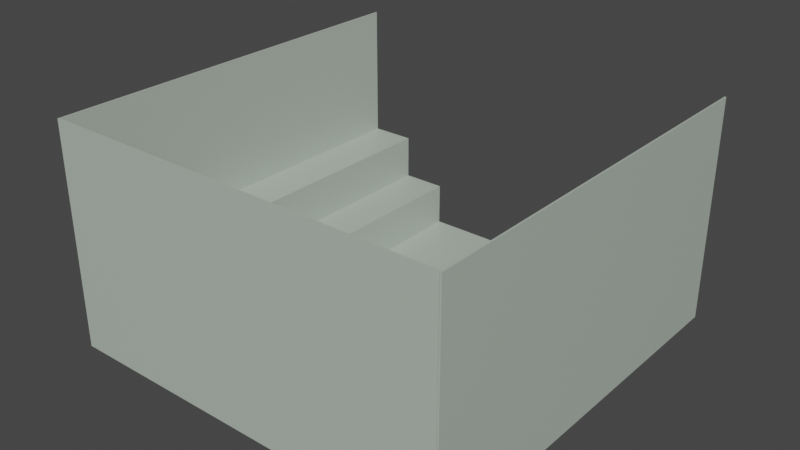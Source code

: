 # Source: World.blend  (saved by Blender 2.93.21; exported with 4.5.12 LTS)
import bpy
from mathutils import Matrix  # noqa: F401  (used for matrix-valued properties, if any)

bpy.ops.wm.read_factory_settings(use_empty=True)
scene = bpy.context.scene
scene.name = 'Scene'

# ---- collections
col_collection = bpy.data.collections.new('Collection'); scene.collection.children.link(col_collection)

# ---- materials (node trees are filled in below, after node groups)
mat_material = bpy.data.materials.new('Material')
mat_material.alpha_threshold = 0.0
mat_material.use_transparent_shadow = False
mat_material.line_color = (0.0, 0.0, 0.0, 1.0)

# ---- material node trees
mat_material.use_nodes = True; mat_material.node_tree.nodes.clear()
_N = mat_material.node_tree.nodes; _L = mat_material.node_tree.links
n0 = _N.new('ShaderNodeOutputMaterial'); n0.name = 'Material Output'; n0.location = (300, 300)
n1 = _N.new('ShaderNodeBsdfPrincipled'); n1.name = 'Principled BSDF'; n1.location = (10, 300)
n1.distribution = 'GGX'
n1.subsurface_method = 'BURLEY'
n1.inputs[0].default_value = (0.4621, 0.5333, 0.4621, 1.0)
n1.inputs[2].default_value = 0.4
n1.inputs[3].default_value = 1.45
n1.inputs[27].default_value = (0.0, 0.0, 0.0, 1.0)
n1.inputs[28].default_value = 1.0
_L.new(n1.outputs[0], n0.inputs[0])
n0.is_active_output = True

# ---- world
world_world = bpy.data.worlds.new('World'); scene.world = world_world
world_world.use_nodes = True; world_world.node_tree.nodes.clear()
_N = world_world.node_tree.nodes; _L = world_world.node_tree.links
n0 = _N.new('ShaderNodeOutputWorld'); n0.name = 'World Output'; n0.location = (300, 300)
n1 = _N.new('ShaderNodeBackground'); n1.name = 'Background'; n1.location = (10, 300)
n1.inputs[0].default_value = (0.05088, 0.05088, 0.05088, 1.0)
_L.new(n1.outputs[0], n0.inputs[0])
n0.is_active_output = True
world_world.color = (0.05088, 0.05088, 0.05088)
world_world.use_sun_shadow = False
world_world.sun_shadow_jitter_overblur = 0.0

# ---- meshes
me_cube = bpy.data.meshes.new('Cube')
me_cube.from_pydata([(1.0, 1.0, 1.0), (1.0, 1.0, -1.0), (1.0, -16.77, 1.0), (1.0, -16.77, -1.0), (-1.0, 1.0, 1.0), (-1.0, 1.0, -1.0), (-1.0, -16.77, 1.0), (-1.0, -16.77, -1.0)], [], [(0, 4, 6, 2), (3, 2, 6, 7), (7, 6, 4, 5), (5, 1, 3, 7), (1, 0, 2, 3), (5, 4, 0, 1)])
_uv = me_cube.uv_layers.new(name='UVMap')
_uv.uv.foreach_set('vector', [0.625, 0.5, 0.875, 0.5, 0.875, 0.75, 0.625, 0.75, 0.375, 0.75, 0.625, 0.75, 0.625, 1.0, 0.375, 1.0, 0.375, 0.0, 0.625, 0.0, 0.625, 0.25, 0.375, 0.25, 0.125, 0.5, 0.375, 0.5, 0.375, 0.75, 0.125, 0.75, 0.375, 0.5, 0.625, 0.5, 0.625, 0.75, 0.375, 0.75, 0.375, 0.25, 0.625, 0.25, 0.625, 0.5, 0.375, 0.5])
me_cube.materials.append(mat_material)
me_cube.use_remesh_preserve_volume = False
me_cube.use_remesh_preserve_attributes = False
me_cube.use_mirror_vertex_groups = False
me_cube.update()
me_cube_001 = bpy.data.meshes.new('Cube.001')
me_cube_001.from_pydata([(1.0, 1.0, 1.0), (1.0, 1.0, -1.0), (1.0, -16.77, 1.0), (1.0, -16.77, -1.0), (-1.0, 1.0, 1.0), (-1.0, 1.0, -1.0), (-1.0, -16.77, 1.0), (-1.0, -16.77, -1.0)], [], [(0, 4, 6, 2), (3, 2, 6, 7), (7, 6, 4, 5), (5, 1, 3, 7), (1, 0, 2, 3), (5, 4, 0, 1)])
_uv = me_cube_001.uv_layers.new(name='UVMap')
_uv.uv.foreach_set('vector', [0.625, 0.5, 0.875, 0.5, 0.875, 0.75, 0.625, 0.75, 0.375, 0.75, 0.625, 0.75, 0.625, 1.0, 0.375, 1.0, 0.375, 0.0, 0.625, 0.0, 0.625, 0.25, 0.375, 0.25, 0.125, 0.5, 0.375, 0.5, 0.375, 0.75, 0.125, 0.75, 0.375, 0.5, 0.625, 0.5, 0.625, 0.75, 0.375, 0.75, 0.375, 0.25, 0.625, 0.25, 0.625, 0.5, 0.375, 0.5])
me_cube_001.materials.append(mat_material)
me_cube_001.use_remesh_preserve_volume = False
me_cube_001.use_remesh_preserve_attributes = False
me_cube_001.use_mirror_vertex_groups = False
me_cube_001.update()
me_cube_002 = bpy.data.meshes.new('Cube.002')
me_cube_002.from_pydata([(1.0, 1.0, 1.0), (1.0, 1.0, -1.0), (1.0, -16.77, 1.0), (1.0, -16.77, -1.0), (-1.0, 1.0, 1.0), (-1.0, 1.0, -1.0), (-1.0, -16.77, 1.0), (-1.0, -16.77, -1.0)], [], [(0, 4, 6, 2), (3, 2, 6, 7), (7, 6, 4, 5), (5, 1, 3, 7), (1, 0, 2, 3), (5, 4, 0, 1)])
_uv = me_cube_002.uv_layers.new(name='UVMap')
_uv.uv.foreach_set('vector', [0.625, 0.5, 0.875, 0.5, 0.875, 0.75, 0.625, 0.75, 0.375, 0.75, 0.625, 0.75, 0.625, 1.0, 0.375, 1.0, 0.375, 0.0, 0.625, 0.0, 0.625, 0.25, 0.375, 0.25, 0.125, 0.5, 0.375, 0.5, 0.375, 0.75, 0.125, 0.75, 0.375, 0.5, 0.625, 0.5, 0.625, 0.75, 0.375, 0.75, 0.375, 0.25, 0.625, 0.25, 0.625, 0.5, 0.375, 0.5])
me_cube_002.materials.append(mat_material)
me_cube_002.use_remesh_preserve_volume = False
me_cube_002.use_remesh_preserve_attributes = False
me_cube_002.use_mirror_vertex_groups = False
me_cube_002.update()
me_floor = bpy.data.meshes.new('Floor')
me_floor.from_pydata([(4.896, 8.887, 0.03452), (4.896, 8.887, -0.03452), (4.896, -8.887, 0.03452), (4.896, -8.887, -0.03452), (-4.896, 8.887, 0.03452), (-4.896, 8.887, -0.03452), (-4.896, -8.887, 0.03452), (-4.896, -8.887, -0.03452)], [], [(0, 4, 6, 2), (3, 2, 6, 7), (7, 6, 4, 5), (5, 1, 3, 7), (1, 0, 2, 3), (5, 4, 0, 1)])
_uv = me_floor.uv_layers.new(name='UVMap')
_uv.uv.foreach_set('vector', [0.625, 0.5, 0.875, 0.5, 0.875, 0.75, 0.625, 0.75, 0.375, 0.75, 0.625, 0.75, 0.625, 1.0, 0.375, 1.0, 0.375, 0.0, 0.625, 0.0, 0.625, 0.25, 0.375, 0.25, 0.125, 0.5, 0.375, 0.5, 0.375, 0.75, 0.125, 0.75, 0.375, 0.5, 0.625, 0.5, 0.625, 0.75, 0.375, 0.75, 0.375, 0.25, 0.625, 0.25, 0.625, 0.5, 0.375, 0.5])
me_floor.materials.append(mat_material)
me_floor.use_remesh_preserve_volume = False
me_floor.use_remesh_preserve_attributes = False
me_floor.use_mirror_vertex_groups = False
me_floor.update()
me_cube_006 = bpy.data.meshes.new('Cube.006')
me_cube_006.from_pydata([(1.0, 1.0, 1.0), (1.0, 1.0, -1.0), (1.0, -16.77, 1.0), (1.0, -16.77, -1.0), (-1.0, 1.0, 1.0), (-1.0, 1.0, -1.0), (-1.0, -16.77, 1.0), (-1.0, -16.77, -1.0)], [], [(0, 4, 6, 2), (3, 2, 6, 7), (7, 6, 4, 5), (5, 1, 3, 7), (1, 0, 2, 3), (5, 4, 0, 1)])
_uv = me_cube_006.uv_layers.new(name='UVMap')
_uv.uv.foreach_set('vector', [0.625, 0.5, 0.875, 0.5, 0.875, 0.75, 0.625, 0.75, 0.375, 0.75, 0.625, 0.75, 0.625, 1.0, 0.375, 1.0, 0.375, 0.0, 0.625, 0.0, 0.625, 0.25, 0.375, 0.25, 0.125, 0.5, 0.375, 0.5, 0.375, 0.75, 0.125, 0.75, 0.375, 0.5, 0.625, 0.5, 0.625, 0.75, 0.375, 0.75, 0.375, 0.25, 0.625, 0.25, 0.625, 0.5, 0.375, 0.5])
me_cube_006.materials.append(mat_material)
me_cube_006.use_remesh_preserve_volume = False
me_cube_006.use_remesh_preserve_attributes = False
me_cube_006.use_mirror_vertex_groups = False
me_cube_006.update()
me_cube_005 = bpy.data.meshes.new('Cube.005')
me_cube_005.from_pydata([(1.0, 1.0, 1.0), (1.0, 1.0, -1.0), (1.0, -16.77, 1.0), (1.0, -16.77, -1.0), (-1.0, 1.0, 1.0), (-1.0, 1.0, -1.0), (-1.0, -16.77, 1.0), (-1.0, -16.77, -1.0)], [], [(0, 4, 6, 2), (3, 2, 6, 7), (7, 6, 4, 5), (5, 1, 3, 7), (1, 0, 2, 3), (5, 4, 0, 1)])
_uv = me_cube_005.uv_layers.new(name='UVMap')
_uv.uv.foreach_set('vector', [0.625, 0.5, 0.875, 0.5, 0.875, 0.75, 0.625, 0.75, 0.375, 0.75, 0.625, 0.75, 0.625, 1.0, 0.375, 1.0, 0.375, 0.0, 0.625, 0.0, 0.625, 0.25, 0.375, 0.25, 0.125, 0.5, 0.375, 0.5, 0.375, 0.75, 0.125, 0.75, 0.375, 0.5, 0.625, 0.5, 0.625, 0.75, 0.375, 0.75, 0.375, 0.25, 0.625, 0.25, 0.625, 0.5, 0.375, 0.5])
me_cube_005.materials.append(mat_material)
me_cube_005.use_remesh_preserve_volume = False
me_cube_005.use_remesh_preserve_attributes = False
me_cube_005.use_mirror_vertex_groups = False
me_cube_005.update()
me_cube_004 = bpy.data.meshes.new('Cube.004')
me_cube_004.from_pydata([(1.0, 1.0, 1.0), (1.0, 1.0, -1.0), (1.0, -16.77, 1.0), (1.0, -16.77, -1.0), (-1.0, 1.0, 1.0), (-1.0, 1.0, -1.0), (-1.0, -16.77, 1.0), (-1.0, -16.77, -1.0)], [], [(0, 4, 6, 2), (3, 2, 6, 7), (7, 6, 4, 5), (5, 1, 3, 7), (1, 0, 2, 3), (5, 4, 0, 1)])
_uv = me_cube_004.uv_layers.new(name='UVMap')
_uv.uv.foreach_set('vector', [0.625, 0.5, 0.875, 0.5, 0.875, 0.75, 0.625, 0.75, 0.375, 0.75, 0.625, 0.75, 0.625, 1.0, 0.375, 1.0, 0.375, 0.0, 0.625, 0.0, 0.625, 0.25, 0.375, 0.25, 0.125, 0.5, 0.375, 0.5, 0.375, 0.75, 0.125, 0.75, 0.375, 0.5, 0.625, 0.5, 0.625, 0.75, 0.375, 0.75, 0.375, 0.25, 0.625, 0.25, 0.625, 0.5, 0.375, 0.5])
me_cube_004.materials.append(mat_material)
me_cube_004.use_remesh_preserve_volume = False
me_cube_004.use_remesh_preserve_attributes = False
me_cube_004.use_mirror_vertex_groups = False
me_cube_004.update()
me_cube_009 = bpy.data.meshes.new('Cube.009')
me_cube_009.from_pydata([(1.0, 1.0, 1.0), (1.0, 1.0, -1.0), (1.0, -16.77, 1.0), (1.0, -16.77, -1.0), (-1.0, 1.0, 1.0), (-1.0, 1.0, -1.0), (-1.0, -16.77, 1.0), (-1.0, -16.77, -1.0)], [], [(0, 4, 6, 2), (3, 2, 6, 7), (7, 6, 4, 5), (5, 1, 3, 7), (1, 0, 2, 3), (5, 4, 0, 1)])
_uv = me_cube_009.uv_layers.new(name='UVMap')
_uv.uv.foreach_set('vector', [0.625, 0.5, 0.875, 0.5, 0.875, 0.75, 0.625, 0.75, 0.375, 0.75, 0.625, 0.75, 0.625, 1.0, 0.375, 1.0, 0.375, 0.0, 0.625, 0.0, 0.625, 0.25, 0.375, 0.25, 0.125, 0.5, 0.375, 0.5, 0.375, 0.75, 0.125, 0.75, 0.375, 0.5, 0.625, 0.5, 0.625, 0.75, 0.375, 0.75, 0.375, 0.25, 0.625, 0.25, 0.625, 0.5, 0.375, 0.5])
me_cube_009.materials.append(mat_material)
me_cube_009.use_remesh_preserve_volume = False
me_cube_009.use_remesh_preserve_attributes = False
me_cube_009.use_mirror_vertex_groups = False
me_cube_009.update()
me_cube_007 = bpy.data.meshes.new('Cube.007')
me_cube_007.from_pydata([(1.0, 1.0, 1.0), (1.0, 1.0, -1.0), (1.0, -16.77, 1.0), (1.0, -16.77, -1.0), (-1.0, 1.0, 1.0), (-1.0, 1.0, -1.0), (-1.0, -16.77, 1.0), (-1.0, -16.77, -1.0)], [], [(0, 4, 6, 2), (3, 2, 6, 7), (7, 6, 4, 5), (5, 1, 3, 7), (1, 0, 2, 3), (5, 4, 0, 1)])
_uv = me_cube_007.uv_layers.new(name='UVMap')
_uv.uv.foreach_set('vector', [0.625, 0.5, 0.875, 0.5, 0.875, 0.75, 0.625, 0.75, 0.375, 0.75, 0.625, 0.75, 0.625, 1.0, 0.375, 1.0, 0.375, 0.0, 0.625, 0.0, 0.625, 0.25, 0.375, 0.25, 0.125, 0.5, 0.375, 0.5, 0.375, 0.75, 0.125, 0.75, 0.375, 0.5, 0.625, 0.5, 0.625, 0.75, 0.375, 0.75, 0.375, 0.25, 0.625, 0.25, 0.625, 0.5, 0.375, 0.5])
me_cube_007.materials.append(mat_material)
me_cube_007.use_remesh_preserve_volume = False
me_cube_007.use_remesh_preserve_attributes = False
me_cube_007.use_mirror_vertex_groups = False
me_cube_007.update()
me_cube_010 = bpy.data.meshes.new('Cube.010')
me_cube_010.from_pydata([(1.0, 1.0, 1.0), (1.0, 1.0, -1.0), (1.0, -16.77, 1.0), (1.0, -16.77, -1.0), (-1.0, 1.0, 1.0), (-1.0, 1.0, -1.0), (-1.0, -16.77, 1.0), (-1.0, -16.77, -1.0)], [], [(0, 4, 6, 2), (3, 2, 6, 7), (7, 6, 4, 5), (5, 1, 3, 7), (1, 0, 2, 3), (5, 4, 0, 1)])
_uv = me_cube_010.uv_layers.new(name='UVMap')
_uv.uv.foreach_set('vector', [0.625, 0.5, 0.875, 0.5, 0.875, 0.75, 0.625, 0.75, 0.375, 0.75, 0.625, 0.75, 0.625, 1.0, 0.375, 1.0, 0.375, 0.0, 0.625, 0.0, 0.625, 0.25, 0.375, 0.25, 0.125, 0.5, 0.375, 0.5, 0.375, 0.75, 0.125, 0.75, 0.375, 0.5, 0.625, 0.5, 0.625, 0.75, 0.375, 0.75, 0.375, 0.25, 0.625, 0.25, 0.625, 0.5, 0.375, 0.5])
me_cube_010.materials.append(mat_material)
me_cube_010.use_remesh_preserve_volume = False
me_cube_010.use_remesh_preserve_attributes = False
me_cube_010.use_mirror_vertex_groups = False
me_cube_010.update()
me_cube_011 = bpy.data.meshes.new('Cube.011')
me_cube_011.from_pydata([(5.0, -6.815, -0.931), (5.0, -6.815, -1.0), (5.0, -16.77, -0.931), (5.0, -16.77, -1.0), (-12.76, -6.815, -0.931), (-12.76, -6.815, -1.0), (-12.76, -16.77, -0.931), (-12.76, -16.77, -1.0)], [], [(0, 4, 6, 2), (3, 2, 6, 7), (7, 6, 4, 5), (5, 1, 3, 7), (1, 0, 2, 3), (5, 4, 0, 1)])
_uv = me_cube_011.uv_layers.new(name='UVMap')
_uv.uv.foreach_set('vector', [0.625, 0.5, 0.875, 0.5, 0.875, 0.75, 0.625, 0.75, 0.375, 0.75, 0.625, 0.75, 0.625, 1.0, 0.375, 1.0, 0.375, 0.0, 0.625, 0.0, 0.625, 0.25, 0.375, 0.25, 0.125, 0.5, 0.375, 0.5, 0.375, 0.75, 0.125, 0.75, 0.375, 0.5, 0.625, 0.5, 0.625, 0.75, 0.375, 0.75, 0.375, 0.25, 0.625, 0.25, 0.625, 0.5, 0.375, 0.5])
me_cube_011.materials.append(mat_material)
me_cube_011.use_remesh_preserve_volume = False
me_cube_011.use_remesh_preserve_attributes = False
me_cube_011.use_mirror_vertex_groups = False
me_cube_011.update()
me_cube_012 = bpy.data.meshes.new('Cube.012')
me_cube_012.from_pydata([(4.988, -6.815, -0.931), (4.988, -6.815, -1.0), (4.988, -16.77, -0.931), (4.988, -16.77, -1.0), (-12.86, -6.815, -0.9398), (-12.86, -6.815, -1.009), (-12.86, -16.77, -0.9398), (-12.86, -16.77, -1.009)], [], [(0, 4, 6, 2), (3, 2, 6, 7), (7, 6, 4, 5), (5, 1, 3, 7), (1, 0, 2, 3), (5, 4, 0, 1)])
_uv = me_cube_012.uv_layers.new(name='UVMap')
_uv.uv.foreach_set('vector', [0.625, 0.5, 0.875, 0.5, 0.875, 0.75, 0.625, 0.75, 0.375, 0.75, 0.625, 0.75, 0.625, 1.0, 0.375, 1.0, 0.375, 0.0, 0.625, 0.0, 0.625, 0.25, 0.375, 0.25, 0.125, 0.5, 0.375, 0.5, 0.375, 0.75, 0.125, 0.75, 0.375, 0.5, 0.625, 0.5, 0.625, 0.75, 0.375, 0.75, 0.375, 0.25, 0.625, 0.25, 0.625, 0.5, 0.375, 0.5])
me_cube_012.materials.append(mat_material)
me_cube_012.use_remesh_preserve_volume = False
me_cube_012.use_remesh_preserve_attributes = False
me_cube_012.use_mirror_vertex_groups = False
me_cube_012.update()
me_cube_013 = bpy.data.meshes.new('Cube.013')
me_cube_013.from_pydata([(5.0, -6.815, -0.931), (5.0, -6.815, -1.0), (5.0, -16.77, -0.931), (5.0, -16.77, -1.0), (-12.86, -6.815, -0.9398), (-12.86, -6.815, -1.009), (-12.86, -16.77, -0.9398), (-12.86, -16.77, -1.009)], [], [(0, 4, 6, 2), (3, 2, 6, 7), (7, 6, 4, 5), (5, 1, 3, 7), (1, 0, 2, 3), (5, 4, 0, 1)])
_uv = me_cube_013.uv_layers.new(name='UVMap')
_uv.uv.foreach_set('vector', [0.625, 0.5, 0.875, 0.5, 0.875, 0.75, 0.625, 0.75, 0.375, 0.75, 0.625, 0.75, 0.625, 1.0, 0.375, 1.0, 0.375, 0.0, 0.625, 0.0, 0.625, 0.25, 0.375, 0.25, 0.125, 0.5, 0.375, 0.5, 0.375, 0.75, 0.125, 0.75, 0.375, 0.5, 0.625, 0.5, 0.625, 0.75, 0.375, 0.75, 0.375, 0.25, 0.625, 0.25, 0.625, 0.5, 0.375, 0.5])
me_cube_013.materials.append(mat_material)
me_cube_013.use_remesh_preserve_volume = False
me_cube_013.use_remesh_preserve_attributes = False
me_cube_013.use_mirror_vertex_groups = False
me_cube_013.update()

# ---- objects
ob_leftinsidebench = bpy.data.objects.new('LeftInsideBench', me_cube)
ob_leftlowerbench = bpy.data.objects.new('LeftLowerBench', me_cube_001)
ob_leftupperbench = bpy.data.objects.new('LeftUpperBench', me_cube_002)
ob_floor = bpy.data.objects.new('Floor', me_floor)
ob_rightlowerbench = bpy.data.objects.new('RightLowerBench', me_cube_006)
ob_rightinsidebench = bpy.data.objects.new('RightInsideBench', me_cube_005)
ob_rightupperbench = bpy.data.objects.new('RightUpperBench', me_cube_004)
ob_backinsidebench = bpy.data.objects.new('BackInsideBench', me_cube_009)
ob_backupperbench = bpy.data.objects.new('BackUpperBench', me_cube_007)
ob_backlowerbench = bpy.data.objects.new('BackLowerBench', me_cube_010)
ob_backwall = bpy.data.objects.new('BackWall', me_cube_011)
ob_leftwall = bpy.data.objects.new('LeftWall', me_cube_012)
ob_rightwall = bpy.data.objects.new('RightWall', me_cube_013)

# ---- transforms, parenting, visibility, modifiers, constraints
ob_leftinsidebench.parent = ob_floor
ob_leftinsidebench.matrix_parent_inverse = Matrix(((4.903, -0.0, 0.0, 3.896), (-0.0, 4.903, -0.0, 7.887), (-0.0, -0.0, 4.903, 0.9655), (-0.0, 0.0, -0.0, 1.0)))
ob_leftinsidebench.location = (0.8122, 0.0, 0.0)
ob_leftinsidebench.scale = (0.204, 0.204, 0.204)
ob_leftinsidebench.lock_rotations_4d = False
ob_leftinsidebench.empty_display_type = 'ARROWS'
ob_leftinsidebench.lineart.crease_threshold = 0.0
ob_leftlowerbench.parent = ob_floor
ob_leftlowerbench.matrix_parent_inverse = Matrix(((4.903, -0.0, 0.0, 3.896), (-0.0, 4.903, -0.0, 7.887), (-0.0, -0.0, 4.903, 0.9655), (-0.0, 0.0, -0.0, 1.0)))
ob_leftlowerbench.location = (0.4032, 0.0, 0.0)
ob_leftlowerbench.scale = (0.204, 0.204, 0.204)
ob_leftlowerbench.lock_rotations_4d = False
ob_leftlowerbench.empty_display_type = 'ARROWS'
ob_leftlowerbench.lineart.crease_threshold = 0.0
ob_leftupperbench.parent = ob_floor
ob_leftupperbench.matrix_parent_inverse = Matrix(((4.903, -0.0, 0.0, 3.896), (-0.0, 4.903, -0.0, 7.887), (-0.0, -0.0, 4.903, 0.9655), (-0.0, 0.0, -0.0, 1.0)))
ob_leftupperbench.location = (0.8122, 0.0, 0.408)
ob_leftupperbench.scale = (0.204, 0.204, 0.204)
ob_leftupperbench.lock_rotations_4d = False
ob_leftupperbench.empty_display_type = 'ARROWS'
ob_leftupperbench.lineart.crease_threshold = 0.0
ob_floor.location = (0.0, 0.0, 0.0)
ob_floor.scale = (0.204, 0.204, 0.204)
ob_floor.lock_rotations_4d = False
ob_floor.empty_display_type = 'ARROWS'
ob_floor.lineart.crease_threshold = 0.0
ob_rightlowerbench.parent = ob_floor
ob_rightlowerbench.matrix_parent_inverse = Matrix(((4.903, -0.0, 0.0, 3.896), (-0.0, 4.903, -0.0, 7.887), (-0.0, -0.0, 4.903, 0.9655), (-0.0, 0.0, -0.0, 1.0)))
ob_rightlowerbench.location = (-1.994, 0.0, 0.0)
ob_rightlowerbench.scale = (0.204, 0.204, 0.204)
ob_rightlowerbench.lock_rotations_4d = False
ob_rightlowerbench.empty_display_type = 'ARROWS'
ob_rightlowerbench.lineart.crease_threshold = 0.0
ob_rightinsidebench.parent = ob_floor
ob_rightinsidebench.matrix_parent_inverse = Matrix(((4.903, -0.0, 0.0, 3.896), (-0.0, 4.903, -0.0, 7.887), (-0.0, -0.0, 4.903, 0.9655), (-0.0, 0.0, -0.0, 1.0)))
ob_rightinsidebench.location = (-2.403, 0.0, 0.0)
ob_rightinsidebench.scale = (0.204, 0.204, 0.204)
ob_rightinsidebench.lock_rotations_4d = False
ob_rightinsidebench.empty_display_type = 'ARROWS'
ob_rightinsidebench.lineart.crease_threshold = 0.0
ob_rightupperbench.parent = ob_floor
ob_rightupperbench.matrix_parent_inverse = Matrix(((4.903, -0.0, 0.0, 3.896), (-0.0, 4.903, -0.0, 7.887), (-0.0, -0.0, 4.903, 0.9655), (-0.0, 0.0, -0.0, 1.0)))
ob_rightupperbench.location = (-2.401, 0.0, 0.408)
ob_rightupperbench.scale = (0.204, 0.204, 0.204)
ob_rightupperbench.lock_rotations_4d = False
ob_rightupperbench.empty_display_type = 'ARROWS'
ob_rightupperbench.lineart.crease_threshold = 0.0
ob_backinsidebench.parent = ob_floor
ob_backinsidebench.matrix_parent_inverse = Matrix(((4.903, -0.0, 0.0, 3.896), (-0.0, 4.903, -0.0, 7.887), (-0.0, -0.0, 4.903, 0.9655), (-0.0, 0.0, -0.0, 1.0)))
ob_backinsidebench.location = (-2.4, -3.219, 0.0)
ob_backinsidebench.rotation_euler = (0.0, -0.0, 1.571)
ob_backinsidebench.scale = (0.204, 0.204, 0.204)
ob_backinsidebench.lock_rotations_4d = False
ob_backinsidebench.empty_display_type = 'ARROWS'
ob_backinsidebench.lineart.crease_threshold = 0.0
ob_backupperbench.parent = ob_floor
ob_backupperbench.matrix_parent_inverse = Matrix(((4.903, -0.0, 0.0, 3.896), (-0.0, 4.903, -0.0, 7.887), (-0.0, -0.0, 4.903, 0.9655), (-0.0, 0.0, -0.0, 1.0)))
ob_backupperbench.location = (-2.4, -3.219, 0.408)
ob_backupperbench.rotation_euler = (0.0, -0.0, 1.571)
ob_backupperbench.scale = (0.204, 0.204, 0.204)
ob_backupperbench.lock_rotations_4d = False
ob_backupperbench.empty_display_type = 'ARROWS'
ob_backupperbench.lineart.crease_threshold = 0.0
ob_backlowerbench.parent = ob_floor
ob_backlowerbench.matrix_parent_inverse = Matrix(((4.903, -0.0, 0.0, 3.896), (-0.0, 4.903, -0.0, 7.887), (-0.0, -0.0, 4.903, 0.9655), (-0.0, 0.0, -0.0, 1.0)))
ob_backlowerbench.location = (-2.4, -2.815, 0.0)
ob_backlowerbench.rotation_euler = (0.0, -0.0, 1.571)
ob_backlowerbench.scale = (0.204, 0.204, 0.204)
ob_backlowerbench.lock_rotations_4d = False
ob_backlowerbench.empty_display_type = 'ARROWS'
ob_backlowerbench.lineart.crease_threshold = 0.0
ob_backwall.parent = ob_floor
ob_backwall.matrix_parent_inverse = Matrix(((4.903, -0.0, 0.0, 3.896), (-0.0, 4.903, -0.0, 7.887), (-0.0, -0.0, 4.903, 0.9655), (-0.0, 0.0, -0.0, 1.0)))
ob_backwall.location = (-0.003925, -3.627, 3.218)
ob_backwall.rotation_euler = (1.571, -0.0, 0.0)
ob_backwall.scale = (0.204, 0.204, 0.204)
ob_backwall.lock_rotations_4d = False
ob_backwall.empty_display_type = 'ARROWS'
ob_backwall.lineart.crease_threshold = 0.0
ob_leftwall.parent = ob_floor
ob_leftwall.matrix_parent_inverse = Matrix(((4.903, -0.0, 0.0, 3.896), (-0.0, 4.903, -0.0, 7.887), (-0.0, -0.0, 4.903, 0.9655), (-0.0, 0.0, -0.0, 1.0)))
ob_leftwall.location = (1.226, -0.8134, 3.218)
ob_leftwall.rotation_euler = (1.571, -0.0, 1.571)
ob_leftwall.scale = (0.204, 0.204, 0.204)
ob_leftwall.lock_rotations_4d = False
ob_leftwall.empty_display_type = 'ARROWS'
ob_leftwall.lineart.crease_threshold = 0.0
ob_rightwall.parent = ob_floor
ob_rightwall.matrix_parent_inverse = Matrix(((4.903, -0.0, 0.0, 3.896), (-0.0, 4.903, -0.0, 7.887), (-0.0, -0.0, 4.903, 0.9655), (-0.0, 0.0, -0.0, 1.0)))
ob_rightwall.location = (-2.414, -0.8134, 3.218)
ob_rightwall.rotation_euler = (1.571, -0.0, 1.571)
ob_rightwall.scale = (0.204, 0.204, 0.204)
ob_rightwall.lock_rotations_4d = False
ob_rightwall.empty_display_type = 'ARROWS'
ob_rightwall.lineart.crease_threshold = 0.0

# ---- collection membership
col_collection.objects.link(ob_leftinsidebench)
col_collection.objects.link(ob_leftlowerbench)
col_collection.objects.link(ob_leftupperbench)
col_collection.objects.link(ob_floor)
col_collection.objects.link(ob_rightlowerbench)
col_collection.objects.link(ob_rightinsidebench)
col_collection.objects.link(ob_rightupperbench)
col_collection.objects.link(ob_backinsidebench)
col_collection.objects.link(ob_backupperbench)
col_collection.objects.link(ob_backlowerbench)
col_collection.objects.link(ob_backwall)
col_collection.objects.link(ob_leftwall)
col_collection.objects.link(ob_rightwall)

# ---- scene / render settings (as saved in the file)
scene.frame_start = 1; scene.frame_end = 250; scene.frame_set(10)
scene.render.engine = 'BLENDER_EEVEE_NEXT'
scene.render.image_settings.color_depth = '16'
scene.cycles.use_denoising = False
scene.cycles.samples = 128
scene.cycles.sampling_pattern = 'TABULATED_SOBOL'
scene.cycles.use_adaptive_sampling = False
scene.cycles.use_light_tree = False
scene.view_settings.view_transform = 'Filmic'
bpy.context.view_layer.update()

# ---- added for rendering (the .blend has no active camera and no usable light): camera, sun
cam_auto = bpy.data.cameras.new('AutoCamera')
cam_auto.lens = 50.0
cam_auto.sensor_width = 36.0
cam_auto.clip_end = 1000.0
ob_auto_camera = bpy.data.objects.new('AutoCamera', cam_auto)
scene.collection.objects.link(ob_auto_camera)
ob_auto_camera.location = (5.13503, -6.16505, 5.11463)
ob_auto_camera.rotation_euler = (1.09748, -7.21219e-08, 0.694738)
scene.camera = ob_auto_camera
light_auto_sun = bpy.data.lights.new('AutoSun', 'SUN')
light_auto_sun.energy = 3.0
light_auto_sun.angle = 0.0523599
ob_auto_sun = bpy.data.objects.new('AutoSun', light_auto_sun)
scene.collection.objects.link(ob_auto_sun)
ob_auto_sun.rotation_euler = (0.872665, 0.174533, 0.523599)
bpy.context.view_layer.update()
